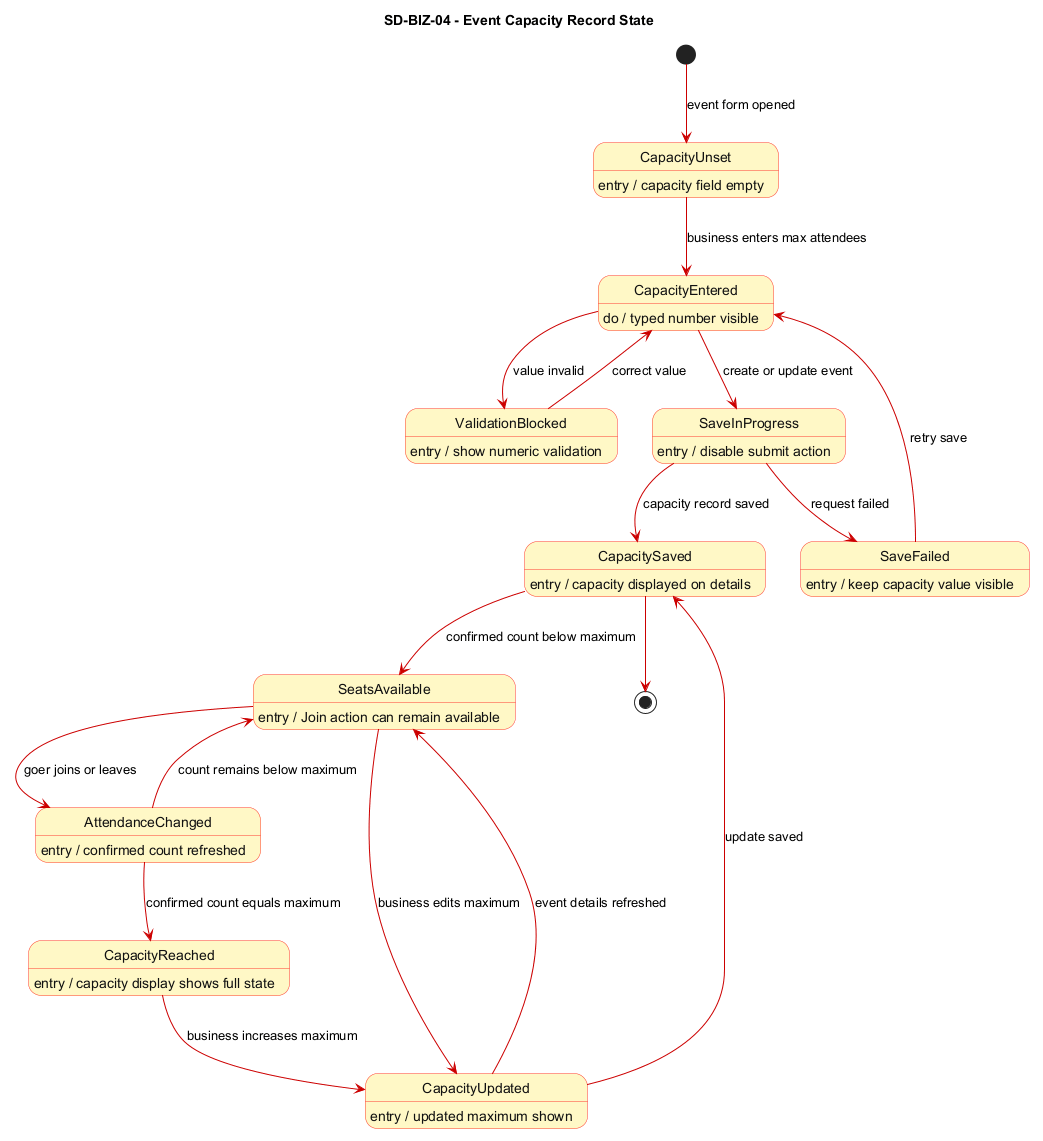

The diagram above was rendered by PlantUML. Its source (embedded in the PNG):
@startuml SD_BIZ_04_event_capacity_record_state
title SD-BIZ-04 - Event Capacity Record State

skinparam StateBackgroundColor #FFF8C6
skinparam StateBorderColor #FF3B30
skinparam StateFontColor #111111
skinparam ArrowColor #CC0000
skinparam NoteBackgroundColor #FFFDE7
skinparam NoteBorderColor #E6A817
skinparam shadowing false

' Object stereotype: <<entity>>
' Frontend source: AddEventDetailsPage, EditEventDetailsPage, EventDetailsPage.
' Backend source: EventCapacity model and registration/event routes.

[*] --> CapacityUnset : event form opened
CapacityUnset --> CapacityEntered : business enters max attendees
CapacityEntered --> ValidationBlocked : value invalid
ValidationBlocked --> CapacityEntered : correct value
CapacityEntered --> SaveInProgress : create or update event
SaveInProgress --> CapacitySaved : capacity record saved
SaveInProgress --> SaveFailed : request failed
SaveFailed --> CapacityEntered : retry save
CapacitySaved --> SeatsAvailable : confirmed count below maximum
SeatsAvailable --> AttendanceChanged : goer joins or leaves
AttendanceChanged --> SeatsAvailable : count remains below maximum
AttendanceChanged --> CapacityReached : confirmed count equals maximum
CapacityReached --> CapacityUpdated : business increases maximum
CapacityUpdated --> SeatsAvailable : event details refreshed
SeatsAvailable --> CapacityUpdated : business edits maximum
CapacityUpdated --> CapacitySaved : update saved
CapacitySaved --> [*]

CapacityUnset : entry / capacity field empty
CapacityEntered : do / typed number visible
ValidationBlocked : entry / show numeric validation
SaveInProgress : entry / disable submit action
CapacitySaved : entry / capacity displayed on details
SeatsAvailable : entry / Join action can remain available
AttendanceChanged : entry / confirmed count refreshed
CapacityReached : entry / capacity display shows full state
CapacityUpdated : entry / updated maximum shown
SaveFailed : entry / keep capacity value visible

@enduml